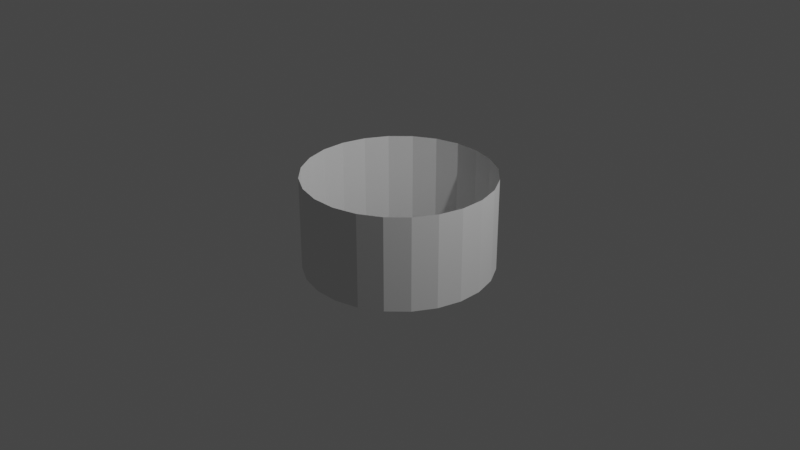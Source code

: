 # Source: back.blend  (saved by Blender 2.82.7; exported with 4.5.12 LTS)
import bpy
from mathutils import Matrix  # noqa: F401  (used for matrix-valued properties, if any)

bpy.ops.wm.read_factory_settings(use_empty=True)
scene = bpy.context.scene
scene.name = 'Scene'

# ---- collections
col_collection = bpy.data.collections.new('Collection'); scene.collection.children.link(col_collection)

# ---- world
world_world = bpy.data.worlds.new('World'); scene.world = world_world
world_world.use_nodes = True; world_world.node_tree.nodes.clear()
_N = world_world.node_tree.nodes; _L = world_world.node_tree.links
n0 = _N.new('ShaderNodeOutputWorld'); n0.name = 'World Output'; n0.location = (300, 300)
n1 = _N.new('ShaderNodeBackground'); n1.name = 'Background'; n1.location = (10, 300)
n1.inputs[0].default_value = (0.05088, 0.05088, 0.05088, 1.0)
_L.new(n1.outputs[0], n0.inputs[0])
n0.is_active_output = True
world_world.color = (0.05088, 0.05088, 0.05088)
world_world.use_sun_shadow = False
world_world.sun_shadow_jitter_overblur = 0.0

# ---- cameras
cam_camera = bpy.data.cameras.new('Camera')
cam_camera.clip_end = 100.0
cam_camera.ortho_scale = 7.314

# ---- lights
light_light = bpy.data.lights.new('Light', 'POINT')
light_light.transmission_factor = 0.0
light_light.energy = 1000.0
light_light.shadow_soft_size = 0.1
light_light.shadow_maximum_resolution = 0.006
light_light.use_absolute_resolution = True

# ---- meshes
me_cylinder_001 = bpy.data.meshes.new('Cylinder.001')
me_cylinder_001.from_pydata([(0.0, 1.0, -1.0), (0.0, 1.0, 1.0), (0.2588, 0.9659, -1.0), (0.2588, 0.9659, 1.0), (0.5, 0.866, -1.0), (0.5, 0.866, 1.0), (0.7071, 0.7071, -1.0), (0.7071, 0.7071, 1.0), (0.866, 0.5, -1.0), (0.866, 0.5, 1.0), (0.9659, 0.2588, -1.0), (0.9659, 0.2588, 1.0), (1.0, 7.55e-08, -1.0), (1.0, 7.55e-08, 1.0), (0.9659, -0.2588, -1.0), (0.9659, -0.2588, 1.0), (0.866, -0.5, -1.0), (0.866, -0.5, 1.0), (0.7071, -0.7071, -1.0), (0.7071, -0.7071, 1.0), (0.5, -0.866, -1.0), (0.5, -0.866, 1.0), (0.2588, -0.9659, -1.0), (0.2588, -0.9659, 1.0), (3.894e-07, -1.0, -1.0), (3.894e-07, -1.0, 1.0), (-0.2588, -0.9659, -1.0), (-0.2588, -0.9659, 1.0), (-0.5, -0.866, -1.0), (-0.5, -0.866, 1.0), (-0.7071, -0.7071, -1.0), (-0.7071, -0.7071, 1.0), (-0.866, -0.5, -1.0), (-0.866, -0.5, 1.0), (-0.9659, -0.2588, -1.0), (-0.9659, -0.2588, 1.0), (-1.0, -4.649e-07, -1.0), (-1.0, -4.649e-07, 1.0), (-0.9659, 0.2588, -1.0), (-0.9659, 0.2588, 1.0), (-0.866, 0.5, -1.0), (-0.866, 0.5, 1.0), (-0.7071, 0.7071, -1.0), (-0.7071, 0.7071, 1.0), (-0.5, 0.866, -1.0), (-0.5, 0.866, 1.0), (-0.2588, 0.9659, -1.0), (-0.2588, 0.9659, 1.0)], [], [(0, 1, 3, 2), (2, 3, 5, 4), (4, 5, 7, 6), (6, 7, 9, 8), (8, 9, 11, 10), (10, 11, 13, 12), (12, 13, 15, 14), (14, 15, 17, 16), (16, 17, 19, 18), (18, 19, 21, 20), (20, 21, 23, 22), (22, 23, 25, 24), (24, 25, 27, 26), (26, 27, 29, 28), (28, 29, 31, 30), (30, 31, 33, 32), (32, 33, 35, 34), (34, 35, 37, 36), (36, 37, 39, 38), (38, 39, 41, 40), (40, 41, 43, 42), (42, 43, 45, 44), (44, 45, 47, 46), (46, 47, 1, 0)])
_uv = me_cylinder_001.uv_layers.new(name='UVMap')
_uv.uv.foreach_set('vector', [1.0, 0.5, 1.0, 1.0, 0.9583, 1.0, 0.9583, 0.5, 0.9583, 0.5, 0.9583, 1.0, 0.9167, 1.0, 0.9167, 0.5, 0.9167, 0.5, 0.9167, 1.0, 0.875, 1.0, 0.875, 0.5, 0.875, 0.5, 0.875, 1.0, 0.8333, 1.0, 0.8333, 0.5, 0.8333, 0.5, 0.8333, 1.0, 0.7917, 1.0, 0.7917, 0.5, 0.7917, 0.5, 0.7917, 1.0, 0.75, 1.0, 0.75, 0.5, 0.75, 0.5, 0.75, 1.0, 0.7083, 1.0, 0.7083, 0.5, 0.7083, 0.5, 0.7083, 1.0, 0.6667, 1.0, 0.6667, 0.5, 0.6667, 0.5, 0.6667, 1.0, 0.625, 1.0, 0.625, 0.5, 0.625, 0.5, 0.625, 1.0, 0.5833, 1.0, 0.5833, 0.5, 0.5833, 0.5, 0.5833, 1.0, 0.5417, 1.0, 0.5417, 0.5, 0.5417, 0.5, 0.5417, 1.0, 0.5, 1.0, 0.5, 0.5, 0.5, 0.5, 0.5, 1.0, 0.4583, 1.0, 0.4583, 0.5, 0.4583, 0.5, 0.4583, 1.0, 0.4167, 1.0, 0.4167, 0.5, 0.4167, 0.5, 0.4167, 1.0, 0.375, 1.0, 0.375, 0.5, 0.375, 0.5, 0.375, 1.0, 0.3333, 1.0, 0.3333, 0.5, 0.3333, 0.5, 0.3333, 1.0, 0.2917, 1.0, 0.2917, 0.5, 0.2917, 0.5, 0.2917, 1.0, 0.25, 1.0, 0.25, 0.5, 0.25, 0.5, 0.25, 1.0, 0.2083, 1.0, 0.2083, 0.5, 0.2083, 0.5, 0.2083, 1.0, 0.1667, 1.0, 0.1667, 0.5, 0.1667, 0.5, 0.1667, 1.0, 0.125, 1.0, 0.125, 0.5, 0.125, 0.5, 0.125, 1.0, 0.08333, 1.0, 0.08333, 0.5, 0.08333, 0.5, 0.08333, 1.0, 0.04167, 1.0, 0.04167, 0.5, 0.04167, 0.5, 0.04167, 1.0, -1.863e-07, 1.0, -1.863e-07, 0.5])
me_cylinder_001.use_remesh_fix_poles = True
me_cylinder_001.use_remesh_preserve_attributes = False
me_cylinder_001.use_mirror_vertex_groups = False
me_cylinder_001.update()

# ---- objects
ob_light = bpy.data.objects.new('Light', light_light)
ob_camera = bpy.data.objects.new('Camera', cam_camera)
ob_cylinder = bpy.data.objects.new('Cylinder', me_cylinder_001)

# ---- transforms, parenting, visibility, modifiers, constraints
ob_light.location = (4.076, 1.005, 5.904)
ob_light.rotation_euler = (0.6503, 0.05522, 1.866)
ob_light.lock_rotations_4d = False
ob_light.empty_display_type = 'ARROWS'
ob_light.color = (0.0, 0.0, 0.0, 0.0)
ob_light.lineart.crease_threshold = 0.0
ob_camera.location = (7.359, -6.926, 4.958)
ob_camera.rotation_euler = (1.109, 0.0, 0.8149)
ob_camera.lock_rotations_4d = False
ob_camera.empty_display_type = 'ARROWS'
ob_camera.color = (0.0, 0.0, 0.0, 0.0)
ob_camera.display_type = 'WIRE'
ob_camera.lineart.crease_threshold = 0.0
ob_cylinder.location = (0.0, 0.0, 0.0)
ob_cylinder.rotation_euler = (0.0, 0.0, 0.1449)
ob_cylinder.scale = (1.0, 1.0, 0.5)
ob_cylinder.lineart.crease_threshold = 0.0

# ---- collection membership
col_collection.objects.link(ob_light)
col_collection.objects.link(ob_camera)
col_collection.objects.link(ob_cylinder)

# ---- scene / render settings (as saved in the file)
scene.camera = ob_camera
scene.frame_start = 1; scene.frame_end = 250; scene.frame_set(1)
scene.render.engine = 'BLENDER_EEVEE_NEXT'
scene.cycles.use_denoising = False
scene.cycles.samples = 128
scene.cycles.sampling_pattern = 'TABULATED_SOBOL'
scene.cycles.use_adaptive_sampling = False
scene.cycles.use_light_tree = False
scene.view_settings.view_transform = 'Filmic'
bpy.context.view_layer.update()
